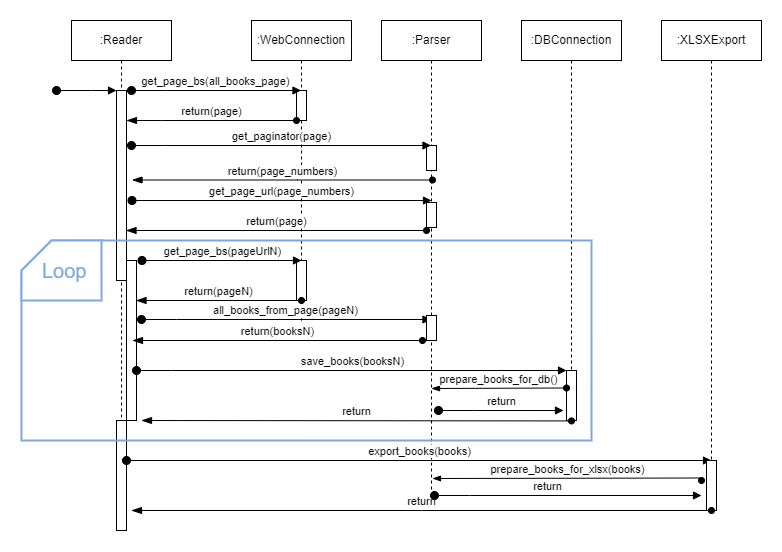

The diagram above was exported from draw.io. Its source (the exported page's mxGraphModel, read from the mxfile embedded in the PNG):
<mxGraphModel dx="1899" dy="710" grid="1" gridSize="10" guides="1" tooltips="1" connect="1" arrows="1" fold="1" page="1" pageScale="1" pageWidth="850" pageHeight="1100" math="0" shadow="0">
  <root>
    <mxCell id="0" />
    <mxCell id="1" parent="0" />
    <mxCell id="aM9ryv3xv72pqoxQDRHE-1" value=":Reader" style="shape=umlLifeline;perimeter=lifelinePerimeter;whiteSpace=wrap;html=1;container=0;dropTarget=0;collapsible=0;recursiveResize=0;outlineConnect=0;portConstraint=eastwest;newEdgeStyle={&quot;edgeStyle&quot;:&quot;elbowEdgeStyle&quot;,&quot;elbow&quot;:&quot;vertical&quot;,&quot;curved&quot;:0,&quot;rounded&quot;:0};" parent="1" vertex="1">
      <mxGeometry x="40" y="40" width="100" height="400" as="geometry" />
    </mxCell>
    <mxCell id="aM9ryv3xv72pqoxQDRHE-2" value="" style="html=1;points=[];perimeter=orthogonalPerimeter;outlineConnect=0;targetShapes=umlLifeline;portConstraint=eastwest;newEdgeStyle={&quot;edgeStyle&quot;:&quot;elbowEdgeStyle&quot;,&quot;elbow&quot;:&quot;vertical&quot;,&quot;curved&quot;:0,&quot;rounded&quot;:0};" parent="aM9ryv3xv72pqoxQDRHE-1" vertex="1">
      <mxGeometry x="45" y="70" width="10" height="190" as="geometry" />
    </mxCell>
    <mxCell id="aM9ryv3xv72pqoxQDRHE-3" value="" style="html=1;verticalAlign=bottom;startArrow=oval;endArrow=block;startSize=8;edgeStyle=elbowEdgeStyle;elbow=vertical;curved=0;rounded=0;" parent="aM9ryv3xv72pqoxQDRHE-1" target="aM9ryv3xv72pqoxQDRHE-2" edge="1">
      <mxGeometry relative="1" as="geometry">
        <mxPoint x="-15" y="70" as="sourcePoint" />
        <Array as="points">
          <mxPoint x="20" y="70" />
        </Array>
      </mxGeometry>
    </mxCell>
    <mxCell id="MkF75vampwn2s6lkpkdn-22" value="" style="html=1;points=[];perimeter=orthogonalPerimeter;outlineConnect=0;targetShapes=umlLifeline;portConstraint=eastwest;newEdgeStyle={&quot;edgeStyle&quot;:&quot;elbowEdgeStyle&quot;,&quot;elbow&quot;:&quot;vertical&quot;,&quot;curved&quot;:0,&quot;rounded&quot;:0};" parent="aM9ryv3xv72pqoxQDRHE-1" vertex="1">
      <mxGeometry x="55" y="240" width="10" height="160" as="geometry" />
    </mxCell>
    <mxCell id="aM9ryv3xv72pqoxQDRHE-5" value=":WebConnection" style="shape=umlLifeline;perimeter=lifelinePerimeter;whiteSpace=wrap;html=1;container=0;dropTarget=0;collapsible=0;recursiveResize=0;outlineConnect=0;portConstraint=eastwest;newEdgeStyle={&quot;edgeStyle&quot;:&quot;elbowEdgeStyle&quot;,&quot;elbow&quot;:&quot;vertical&quot;,&quot;curved&quot;:0,&quot;rounded&quot;:0};" parent="1" vertex="1">
      <mxGeometry x="220" y="40" width="100" height="300" as="geometry" />
    </mxCell>
    <mxCell id="aM9ryv3xv72pqoxQDRHE-6" value="" style="html=1;points=[];perimeter=orthogonalPerimeter;outlineConnect=0;targetShapes=umlLifeline;portConstraint=eastwest;newEdgeStyle={&quot;edgeStyle&quot;:&quot;elbowEdgeStyle&quot;,&quot;elbow&quot;:&quot;vertical&quot;,&quot;curved&quot;:0,&quot;rounded&quot;:0};" parent="aM9ryv3xv72pqoxQDRHE-5" vertex="1">
      <mxGeometry x="45" y="70" width="10" height="30" as="geometry" />
    </mxCell>
    <mxCell id="MkF75vampwn2s6lkpkdn-24" value="" style="html=1;points=[];perimeter=orthogonalPerimeter;outlineConnect=0;targetShapes=umlLifeline;portConstraint=eastwest;newEdgeStyle={&quot;edgeStyle&quot;:&quot;elbowEdgeStyle&quot;,&quot;elbow&quot;:&quot;vertical&quot;,&quot;curved&quot;:0,&quot;rounded&quot;:0};" parent="aM9ryv3xv72pqoxQDRHE-5" vertex="1">
      <mxGeometry x="45" y="240" width="10" height="40" as="geometry" />
    </mxCell>
    <mxCell id="MkF75vampwn2s6lkpkdn-1" value=":DBConnection" style="shape=umlLifeline;perimeter=lifelinePerimeter;whiteSpace=wrap;html=1;container=0;dropTarget=0;collapsible=0;recursiveResize=0;outlineConnect=0;portConstraint=eastwest;newEdgeStyle={&quot;edgeStyle&quot;:&quot;elbowEdgeStyle&quot;,&quot;elbow&quot;:&quot;vertical&quot;,&quot;curved&quot;:0,&quot;rounded&quot;:0};" parent="1" vertex="1">
      <mxGeometry x="490" y="40" width="100" height="350" as="geometry" />
    </mxCell>
    <mxCell id="MkF75vampwn2s6lkpkdn-3" value=":Parser" style="shape=umlLifeline;perimeter=lifelinePerimeter;whiteSpace=wrap;html=1;container=0;dropTarget=0;collapsible=0;recursiveResize=0;outlineConnect=0;portConstraint=eastwest;newEdgeStyle={&quot;edgeStyle&quot;:&quot;elbowEdgeStyle&quot;,&quot;elbow&quot;:&quot;vertical&quot;,&quot;curved&quot;:0,&quot;rounded&quot;:0};" parent="1" vertex="1">
      <mxGeometry x="350" y="40" width="100" height="470" as="geometry" />
    </mxCell>
    <mxCell id="MkF75vampwn2s6lkpkdn-4" value="" style="html=1;points=[];perimeter=orthogonalPerimeter;outlineConnect=0;targetShapes=umlLifeline;portConstraint=eastwest;newEdgeStyle={&quot;edgeStyle&quot;:&quot;elbowEdgeStyle&quot;,&quot;elbow&quot;:&quot;vertical&quot;,&quot;curved&quot;:0,&quot;rounded&quot;:0};" parent="MkF75vampwn2s6lkpkdn-3" vertex="1">
      <mxGeometry x="45" y="125" width="10" height="25" as="geometry" />
    </mxCell>
    <mxCell id="MkF75vampwn2s6lkpkdn-19" value="" style="html=1;points=[];perimeter=orthogonalPerimeter;outlineConnect=0;targetShapes=umlLifeline;portConstraint=eastwest;newEdgeStyle={&quot;edgeStyle&quot;:&quot;elbowEdgeStyle&quot;,&quot;elbow&quot;:&quot;vertical&quot;,&quot;curved&quot;:0,&quot;rounded&quot;:0};" parent="MkF75vampwn2s6lkpkdn-3" vertex="1">
      <mxGeometry x="45" y="182" width="10" height="25" as="geometry" />
    </mxCell>
    <mxCell id="MkF75vampwn2s6lkpkdn-7" value=":XLSXExport" style="shape=umlLifeline;perimeter=lifelinePerimeter;whiteSpace=wrap;html=1;container=0;dropTarget=0;collapsible=0;recursiveResize=0;outlineConnect=0;portConstraint=eastwest;newEdgeStyle={&quot;edgeStyle&quot;:&quot;elbowEdgeStyle&quot;,&quot;elbow&quot;:&quot;vertical&quot;,&quot;curved&quot;:0,&quot;rounded&quot;:0};" parent="1" vertex="1">
      <mxGeometry x="630" y="40" width="100" height="440" as="geometry" />
    </mxCell>
    <mxCell id="MkF75vampwn2s6lkpkdn-13" value="get_page_bs(all_books_page)" style="html=1;verticalAlign=bottom;startArrow=oval;endArrow=block;startSize=8;edgeStyle=elbowEdgeStyle;elbow=vertical;curved=0;rounded=0;" parent="1" target="aM9ryv3xv72pqoxQDRHE-5" edge="1">
      <mxGeometry relative="1" as="geometry">
        <mxPoint x="100" y="110" as="sourcePoint" />
        <mxPoint x="160" y="110" as="targetPoint" />
        <Array as="points">
          <mxPoint x="135" y="110" />
        </Array>
      </mxGeometry>
    </mxCell>
    <mxCell id="MkF75vampwn2s6lkpkdn-14" value="return(page)" style="html=1;verticalAlign=bottom;startArrow=blockThin;endArrow=oval;startSize=8;edgeStyle=elbowEdgeStyle;elbow=vertical;curved=0;rounded=0;startFill=1;endFill=1;" parent="1" edge="1">
      <mxGeometry relative="1" as="geometry">
        <mxPoint x="95" y="140" as="sourcePoint" />
        <mxPoint x="265" y="140" as="targetPoint" />
        <Array as="points">
          <mxPoint x="130" y="140" />
        </Array>
      </mxGeometry>
    </mxCell>
    <mxCell id="MkF75vampwn2s6lkpkdn-15" value="get_paginator(page)" style="html=1;verticalAlign=bottom;startArrow=oval;endArrow=block;startSize=8;edgeStyle=elbowEdgeStyle;elbow=vertical;curved=0;rounded=0;" parent="1" edge="1">
      <mxGeometry relative="1" as="geometry">
        <mxPoint x="100" y="165" as="sourcePoint" />
        <mxPoint x="399.5" y="165" as="targetPoint" />
        <Array as="points">
          <mxPoint x="135" y="165" />
        </Array>
      </mxGeometry>
    </mxCell>
    <mxCell id="MkF75vampwn2s6lkpkdn-17" value="return(page)" style="html=1;verticalAlign=bottom;startArrow=blockThin;endArrow=oval;startSize=8;edgeStyle=elbowEdgeStyle;elbow=vertical;curved=0;rounded=0;startFill=1;endFill=1;" parent="1" edge="1">
      <mxGeometry relative="1" as="geometry">
        <mxPoint x="94.5" y="250" as="sourcePoint" />
        <mxPoint x="395" y="250" as="targetPoint" />
        <Array as="points">
          <mxPoint x="260" y="250" />
        </Array>
      </mxGeometry>
    </mxCell>
    <mxCell id="MkF75vampwn2s6lkpkdn-20" value="get_page_url(page_numbers)" style="html=1;verticalAlign=bottom;startArrow=oval;endArrow=block;startSize=8;edgeStyle=elbowEdgeStyle;elbow=vertical;curved=0;rounded=0;" parent="1" edge="1">
      <mxGeometry relative="1" as="geometry">
        <mxPoint x="100.5" y="220" as="sourcePoint" />
        <mxPoint x="400" y="220" as="targetPoint" />
        <Array as="points">
          <mxPoint x="135.5" y="220" />
        </Array>
      </mxGeometry>
    </mxCell>
    <mxCell id="MkF75vampwn2s6lkpkdn-21" value="return(page_numbers)" style="html=1;verticalAlign=bottom;startArrow=blockThin;endArrow=oval;startSize=8;edgeStyle=elbowEdgeStyle;elbow=vertical;curved=0;rounded=0;startFill=1;endFill=1;" parent="1" edge="1">
      <mxGeometry relative="1" as="geometry">
        <mxPoint x="100.5" y="199.5" as="sourcePoint" />
        <mxPoint x="401" y="199.5" as="targetPoint" />
        <Array as="points">
          <mxPoint x="266" y="199.5" />
        </Array>
      </mxGeometry>
    </mxCell>
    <mxCell id="MkF75vampwn2s6lkpkdn-23" value="get_page_bs(pageUrlN)" style="html=1;verticalAlign=bottom;startArrow=oval;endArrow=block;startSize=8;edgeStyle=elbowEdgeStyle;elbow=vertical;curved=0;rounded=0;" parent="1" edge="1">
      <mxGeometry relative="1" as="geometry">
        <mxPoint x="110.5" y="280" as="sourcePoint" />
        <mxPoint x="270" y="280" as="targetPoint" />
        <Array as="points">
          <mxPoint x="145.5" y="280" />
        </Array>
      </mxGeometry>
    </mxCell>
    <mxCell id="MkF75vampwn2s6lkpkdn-25" value="return(pageN)" style="html=1;verticalAlign=bottom;startArrow=blockThin;endArrow=oval;startSize=8;edgeStyle=elbowEdgeStyle;elbow=vertical;curved=0;rounded=0;startFill=1;endFill=1;" parent="1" edge="1">
      <mxGeometry relative="1" as="geometry">
        <mxPoint x="104.5" y="320" as="sourcePoint" />
        <mxPoint x="270" y="320" as="targetPoint" />
        <Array as="points">
          <mxPoint x="270" y="320" />
        </Array>
      </mxGeometry>
    </mxCell>
    <mxCell id="MkF75vampwn2s6lkpkdn-26" value="all_books_from_page(pageN)" style="html=1;verticalAlign=bottom;startArrow=oval;endArrow=block;startSize=8;edgeStyle=elbowEdgeStyle;elbow=vertical;curved=0;rounded=0;" parent="1" target="MkF75vampwn2s6lkpkdn-3" edge="1">
      <mxGeometry relative="1" as="geometry">
        <mxPoint x="110" y="339" as="sourcePoint" />
        <mxPoint x="269.5" y="339" as="targetPoint" />
        <Array as="points">
          <mxPoint x="145" y="339" />
        </Array>
      </mxGeometry>
    </mxCell>
    <mxCell id="MkF75vampwn2s6lkpkdn-28" value="" style="html=1;points=[];perimeter=orthogonalPerimeter;outlineConnect=0;targetShapes=umlLifeline;portConstraint=eastwest;newEdgeStyle={&quot;edgeStyle&quot;:&quot;elbowEdgeStyle&quot;,&quot;elbow&quot;:&quot;vertical&quot;,&quot;curved&quot;:0,&quot;rounded&quot;:0};" parent="1" vertex="1">
      <mxGeometry x="395" y="335" width="10" height="25" as="geometry" />
    </mxCell>
    <mxCell id="MkF75vampwn2s6lkpkdn-29" value="return(booksN)" style="html=1;verticalAlign=bottom;startArrow=blockThin;endArrow=oval;startSize=8;edgeStyle=elbowEdgeStyle;elbow=vertical;curved=0;rounded=0;startFill=1;endFill=1;" parent="1" edge="1">
      <mxGeometry relative="1" as="geometry">
        <mxPoint x="101" y="360" as="sourcePoint" />
        <mxPoint x="391" y="360" as="targetPoint" />
        <Array as="points">
          <mxPoint x="386.5" y="360" />
        </Array>
      </mxGeometry>
    </mxCell>
    <mxCell id="MkF75vampwn2s6lkpkdn-30" value="save_books(booksN)" style="html=1;verticalAlign=bottom;startArrow=oval;endArrow=block;startSize=8;edgeStyle=elbowEdgeStyle;elbow=vertical;curved=0;rounded=0;" parent="1" target="MkF75vampwn2s6lkpkdn-2" edge="1">
      <mxGeometry x="0.0017" relative="1" as="geometry">
        <mxPoint x="105" y="390" as="sourcePoint" />
        <mxPoint x="680" y="390" as="targetPoint" />
        <Array as="points">
          <mxPoint x="140" y="390" />
        </Array>
        <mxPoint as="offset" />
      </mxGeometry>
    </mxCell>
    <mxCell id="MkF75vampwn2s6lkpkdn-2" value="" style="html=1;points=[];perimeter=orthogonalPerimeter;outlineConnect=0;targetShapes=umlLifeline;portConstraint=eastwest;newEdgeStyle={&quot;edgeStyle&quot;:&quot;elbowEdgeStyle&quot;,&quot;elbow&quot;:&quot;vertical&quot;,&quot;curved&quot;:0,&quot;rounded&quot;:0};" parent="1" vertex="1">
      <mxGeometry x="535" y="390" width="10" height="50" as="geometry" />
    </mxCell>
    <mxCell id="MkF75vampwn2s6lkpkdn-32" value="return" style="html=1;verticalAlign=bottom;startArrow=blockThin;endArrow=oval;startSize=8;edgeStyle=elbowEdgeStyle;elbow=vertical;curved=0;rounded=0;startFill=1;endFill=1;" parent="1" edge="1">
      <mxGeometry relative="1" as="geometry">
        <mxPoint x="110" y="440" as="sourcePoint" />
        <mxPoint x="540" y="440" as="targetPoint" />
        <Array as="points" />
      </mxGeometry>
    </mxCell>
    <mxCell id="MkF75vampwn2s6lkpkdn-33" value="" style="html=1;points=[];perimeter=orthogonalPerimeter;outlineConnect=0;targetShapes=umlLifeline;portConstraint=eastwest;newEdgeStyle={&quot;edgeStyle&quot;:&quot;elbowEdgeStyle&quot;,&quot;elbow&quot;:&quot;vertical&quot;,&quot;curved&quot;:0,&quot;rounded&quot;:0};" parent="1" vertex="1">
      <mxGeometry x="85" y="440" width="10" height="110" as="geometry" />
    </mxCell>
    <mxCell id="MkF75vampwn2s6lkpkdn-34" value="export_books(books)" style="html=1;verticalAlign=bottom;startArrow=oval;endArrow=block;startSize=8;edgeStyle=elbowEdgeStyle;elbow=vertical;curved=0;rounded=0;" parent="1" target="MkF75vampwn2s6lkpkdn-7" edge="1">
      <mxGeometry x="0.0017" relative="1" as="geometry">
        <mxPoint x="95" y="480" as="sourcePoint" />
        <mxPoint x="670" y="480" as="targetPoint" />
        <Array as="points">
          <mxPoint x="130" y="480" />
        </Array>
        <mxPoint as="offset" />
      </mxGeometry>
    </mxCell>
    <mxCell id="MkF75vampwn2s6lkpkdn-8" value="" style="html=1;points=[];perimeter=orthogonalPerimeter;outlineConnect=0;targetShapes=umlLifeline;portConstraint=eastwest;newEdgeStyle={&quot;edgeStyle&quot;:&quot;elbowEdgeStyle&quot;,&quot;elbow&quot;:&quot;vertical&quot;,&quot;curved&quot;:0,&quot;rounded&quot;:0};" parent="1" vertex="1">
      <mxGeometry x="675" y="480" width="10" height="50" as="geometry" />
    </mxCell>
    <mxCell id="MkF75vampwn2s6lkpkdn-35" value="return" style="html=1;verticalAlign=bottom;startArrow=blockThin;endArrow=oval;startSize=8;edgeStyle=elbowEdgeStyle;elbow=vertical;curved=0;rounded=0;startFill=1;endFill=1;" parent="1" edge="1">
      <mxGeometry relative="1" as="geometry">
        <mxPoint x="100" y="530" as="sourcePoint" />
        <mxPoint x="680" y="530" as="targetPoint" />
        <Array as="points" />
      </mxGeometry>
    </mxCell>
    <mxCell id="CNzvFc2HhcqmLSzd0_Qf-1" value="" style="shape=card;whiteSpace=wrap;html=1;fillColor=none;strokeColor=#7EA6E0;strokeWidth=2;" parent="1" vertex="1">
      <mxGeometry x="-10" y="260" width="570" height="200" as="geometry" />
    </mxCell>
    <mxCell id="CNzvFc2HhcqmLSzd0_Qf-3" value="" style="shape=card;whiteSpace=wrap;html=1;strokeColor=#7EA6E0;strokeWidth=2;" parent="1" vertex="1">
      <mxGeometry x="-10" y="260" width="80" height="60" as="geometry" />
    </mxCell>
    <mxCell id="CNzvFc2HhcqmLSzd0_Qf-4" value="Loop" style="text;strokeColor=none;fillColor=none;align=left;verticalAlign=middle;spacingLeft=4;spacingRight=4;overflow=hidden;points=[[0,0.5],[1,0.5]];portConstraint=eastwest;rotatable=0;whiteSpace=wrap;html=1;strokeWidth=2;fontColor=#7EA6E0;fontSize=20;" parent="1" vertex="1">
      <mxGeometry x="5" y="275" width="80" height="30" as="geometry" />
    </mxCell>
    <mxCell id="o0zf9d7oStBvN2gesXkD-3" value="prepare_books_for_db()" style="html=1;verticalAlign=bottom;startArrow=blockThin;endArrow=oval;edgeStyle=elbowEdgeStyle;elbow=vertical;curved=0;rounded=0;startFill=1;endFill=1;" edge="1" parent="1">
      <mxGeometry relative="1" as="geometry">
        <mxPoint x="400" y="408" as="sourcePoint" />
        <mxPoint x="535" y="407.5" as="targetPoint" />
        <Array as="points">
          <mxPoint x="400" y="407.5" />
        </Array>
      </mxGeometry>
    </mxCell>
    <mxCell id="o0zf9d7oStBvN2gesXkD-4" value="return" style="html=1;verticalAlign=bottom;startArrow=oval;endArrow=block;startSize=8;edgeStyle=elbowEdgeStyle;elbow=vertical;curved=0;rounded=0;" edge="1" parent="1">
      <mxGeometry relative="1" as="geometry">
        <mxPoint x="407" y="430" as="sourcePoint" />
        <mxPoint x="532" y="430" as="targetPoint" />
        <Array as="points">
          <mxPoint x="442" y="430" />
        </Array>
      </mxGeometry>
    </mxCell>
    <mxCell id="o0zf9d7oStBvN2gesXkD-5" value="prepare_books_for_xlsx(books)" style="html=1;verticalAlign=bottom;startArrow=blockThin;endArrow=oval;edgeStyle=elbowEdgeStyle;elbow=vertical;curved=0;rounded=0;startFill=1;endFill=1;" edge="1" parent="1">
      <mxGeometry relative="1" as="geometry">
        <mxPoint x="401" y="498" as="sourcePoint" />
        <mxPoint x="670" y="500" as="targetPoint" />
        <Array as="points">
          <mxPoint x="401" y="497.5" />
        </Array>
      </mxGeometry>
    </mxCell>
    <mxCell id="o0zf9d7oStBvN2gesXkD-6" value="return" style="html=1;verticalAlign=bottom;startArrow=oval;endArrow=block;startSize=8;edgeStyle=elbowEdgeStyle;elbow=vertical;curved=0;rounded=0;" edge="1" parent="1">
      <mxGeometry x="-0.152" relative="1" as="geometry">
        <mxPoint x="403" y="515" as="sourcePoint" />
        <mxPoint x="670" y="515" as="targetPoint" />
        <Array as="points">
          <mxPoint x="438" y="515" />
        </Array>
        <mxPoint as="offset" />
      </mxGeometry>
    </mxCell>
  </root>
</mxGraphModel>